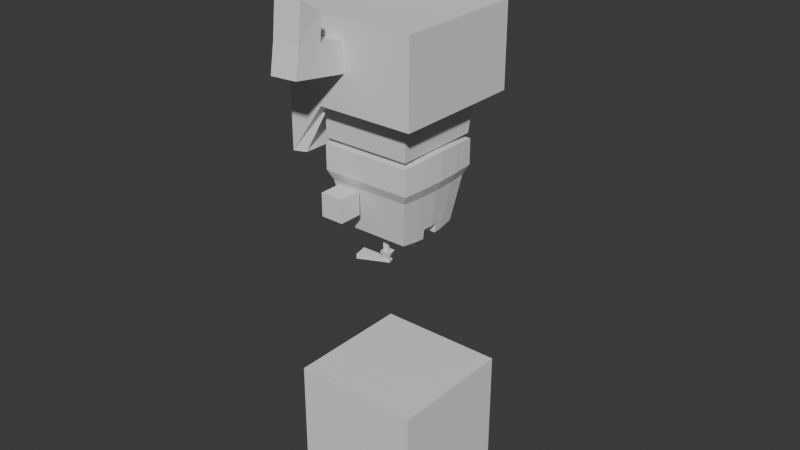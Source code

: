 # Source: SenorOscuro5.blend  (saved by Blender 4.0.36; exported with 4.5.12 LTS)
import bpy
from mathutils import Matrix  # noqa: F401  (used for matrix-valued properties, if any)

bpy.ops.wm.read_factory_settings(use_empty=True)
scene = bpy.context.scene
scene.name = 'Scene'

# ---- collections
col_collection = bpy.data.collections.new('Collection'); scene.collection.children.link(col_collection)

# ---- world
world_world = bpy.data.worlds.new('World'); scene.world = world_world
world_world.use_nodes = True; world_world.node_tree.nodes.clear()
_N = world_world.node_tree.nodes; _L = world_world.node_tree.links
n0 = _N.new('ShaderNodeOutputWorld'); n0.name = 'World Output'; n0.location = (300, 300)
n1 = _N.new('ShaderNodeBackground'); n1.name = 'Background'; n1.location = (10, 300)
n1.inputs[0].default_value = (0.05088, 0.05088, 0.05088, 1.0)
_L.new(n1.outputs[0], n0.inputs[0])
n0.is_active_output = True
world_world.color = (0.05088, 0.05088, 0.05088)
world_world.use_sun_shadow = False
world_world.sun_shadow_jitter_overblur = 0.0

# ---- meshes
me_cube_001 = bpy.data.meshes.new('Cube.001')
me_cube_001.from_pydata([(-1.0, -1.0, -1.0), (-1.0, -1.0, 1.0), (-1.0, 1.0, -1.0), (-1.0, 1.0, 1.0), (1.0, -1.0, -1.0), (1.0, -1.0, 1.0), (1.0, 1.0, -1.0), (1.0, 1.0, 1.0), (-0.347, 0.5065, 2.885), (-0.396, 0.2916, 2.885), (0.1128, 0.3354, 2.906), (0.09242, 0.2463, 2.906), (-0.347, 0.5065, 2.957), (-0.396, 0.2916, 2.957), (0.07457, 0.2713, 2.937), (0.08585, 0.3207, 2.937), (-0.01757, 0.2578, 2.902), (-0.2852, 0.2827, 2.89), (-0.1514, 0.2703, 2.896), (-0.2432, 0.4664, 2.89), (0.00864, 0.3727, 2.902), (-0.1173, 0.4196, 2.896), (-0.2852, 0.2827, 2.952), (0.01057, 0.278, 2.94), (-0.1514, 0.2703, 2.946), (0.02526, 0.3424, 2.94), (-0.2432, 0.4664, 2.952), (-0.1173, 0.4196, 2.946), (0.09242, 0.2463, 2.936), (0.1128, 0.3354, 2.936), (0.00864, 0.3727, 2.941), (-0.01757, 0.2578, 2.941), (0.102, 0.2442, 3.067), (0.1223, 0.3332, 3.067), (0.009376, 0.3736, 3.072), (-0.0173, 0.2567, 3.072), (0.1151, 0.2259, 3.066), (0.142, 0.344, 3.066), (-0.002787, 0.3958, 3.072), (-0.03789, 0.242, 3.072), (0.08093, 0.2722, 3.034), (0.09118, 0.3171, 3.034), (0.0265, 0.3403, 3.037), (0.01259, 0.2793, 3.037), (0.1007, 0.2445, 3.033), (0.121, 0.3335, 3.033), (0.008079, 0.3739, 3.038), (-0.0186, 0.257, 3.038), (0.09346, 0.2693, 3.36), (0.1037, 0.3142, 3.36), (0.03903, 0.3374, 3.363), (0.02513, 0.2765, 3.363), (0.06112, 0.274, 3.155), (0.07138, 0.319, 3.155), (0.006696, 0.3422, 3.158), (-0.007209, 0.2812, 3.158), (-0.347, -0.5065, 2.885), (-0.396, -0.2916, 2.885), (0.1128, -0.3354, 2.906), (0.09242, -0.2463, 2.906), (-0.347, -0.5065, 2.957), (-0.396, -0.2916, 2.957), (0.07457, -0.2713, 2.937), (0.08585, -0.3207, 2.937), (-0.01757, -0.2578, 2.902), (-0.2852, -0.2827, 2.89), (-0.1514, -0.2703, 2.896), (-0.2432, -0.4664, 2.89), (0.00864, -0.3727, 2.902), (-0.1173, -0.4196, 2.896), (-0.2852, -0.2827, 2.952), (0.01057, -0.278, 2.94), (-0.1514, -0.2703, 2.946), (0.02526, -0.3424, 2.94), (-0.2432, -0.4664, 2.952), (-0.1173, -0.4196, 2.946), (0.09242, -0.2463, 2.936), (0.1128, -0.3354, 2.936), (0.00864, -0.3727, 2.941), (-0.01757, -0.2578, 2.941), (0.102, -0.2442, 3.067), (0.1223, -0.3332, 3.067), (0.009376, -0.3736, 3.072), (-0.0173, -0.2567, 3.072), (0.1151, -0.2259, 3.066), (0.142, -0.344, 3.066), (-0.002787, -0.3958, 3.072), (-0.03789, -0.242, 3.072), (0.08093, -0.2722, 3.034), (0.09118, -0.3171, 3.034), (0.0265, -0.3403, 3.037), (0.01259, -0.2793, 3.037), (0.1007, -0.2445, 3.033), (0.121, -0.3335, 3.033), (0.008079, -0.3739, 3.038), (-0.0186, -0.257, 3.038), (0.09346, -0.2693, 3.36), (0.1037, -0.3142, 3.36), (0.03903, -0.3374, 3.363), (0.02513, -0.2765, 3.363), (0.06112, -0.274, 3.155), (0.07138, -0.319, 3.155), (0.006696, -0.3422, 3.158), (-0.007209, -0.2812, 3.158), (-0.4491, 0.7039, 3.728), (-0.4491, 0.7039, 4.08), (-0.4491, 1.057, 3.728), (-0.4491, 1.057, 4.08), (-0.09645, 0.7039, 3.728), (-0.09645, 0.7039, 4.08), (-0.09645, 1.057, 3.728), (-0.09645, 1.057, 4.08), (-0.09645, -1.057, 4.08), (-0.09645, -1.057, 3.728), (-0.09645, -0.7039, 4.08), (-0.09645, -0.7039, 3.728), (-0.4491, -1.057, 4.08), (-0.4491, -1.057, 3.728), (-0.4491, -0.7039, 4.08), (-0.4491, -0.7039, 3.728)], [], [(0, 1, 3, 2), (2, 3, 7, 6), (6, 7, 5, 4), (4, 5, 1, 0), (2, 6, 4, 0), (7, 3, 1, 5), (8, 19, 26, 12), (25, 15, 37, 38), (11, 16, 31, 28), (10, 11, 28, 29), (9, 8, 12, 13), (17, 19, 8, 9), (20, 10, 29, 30), (22, 13, 12, 26), (17, 9, 13, 22), (17, 22, 24, 18), (18, 24, 31, 16), (20, 30, 27, 21), (21, 27, 26, 19), (22, 26, 27, 24), (24, 27, 30, 31), (19, 17, 18, 21), (21, 18, 16, 20), (11, 10, 20, 16), (14, 15, 29, 28), (25, 23, 31, 30), (23, 14, 28, 31), (15, 25, 30, 29), (32, 35, 47, 44), (23, 25, 38, 39), (14, 23, 39, 36), (15, 14, 36, 37), (32, 33, 37, 36), (34, 35, 39, 38), (35, 32, 36, 39), (33, 34, 38, 37), (53, 52, 48, 49), (33, 32, 44, 45), (34, 33, 45, 46), (35, 34, 46, 47), (40, 41, 45, 44), (42, 43, 47, 46), (43, 40, 44, 47), (41, 42, 46, 45), (48, 51, 50, 49), (54, 53, 49, 50), (55, 54, 50, 51), (52, 55, 51, 48), (40, 43, 55, 52), (43, 42, 54, 55), (42, 41, 53, 54), (41, 40, 52, 53), (56, 60, 74, 67), (73, 86, 85, 63), (59, 76, 79, 64), (58, 77, 76, 59), (57, 61, 60, 56), (65, 57, 56, 67), (68, 78, 77, 58), (70, 74, 60, 61), (65, 70, 61, 57), (65, 66, 72, 70), (66, 64, 79, 72), (68, 69, 75, 78), (69, 67, 74, 75), (70, 72, 75, 74), (72, 79, 78, 75), (67, 69, 66, 65), (69, 68, 64, 66), (59, 64, 68, 58), (62, 76, 77, 63), (73, 78, 79, 71), (71, 79, 76, 62), (63, 77, 78, 73), (80, 92, 95, 83), (71, 87, 86, 73), (62, 84, 87, 71), (63, 85, 84, 62), (80, 84, 85, 81), (82, 86, 87, 83), (83, 87, 84, 80), (81, 85, 86, 82), (101, 97, 96, 100), (81, 93, 92, 80), (82, 94, 93, 81), (83, 95, 94, 82), (88, 92, 93, 89), (90, 94, 95, 91), (91, 95, 92, 88), (89, 93, 94, 90), (96, 97, 98, 99), (102, 98, 97, 101), (103, 99, 98, 102), (100, 96, 99, 103), (88, 100, 103, 91), (91, 103, 102, 90), (90, 102, 101, 89), (89, 101, 100, 88), (104, 105, 107, 106), (106, 107, 111, 110), (110, 111, 109, 108), (108, 109, 105, 104), (106, 110, 108, 104), (111, 107, 105, 109), (112, 114, 118, 116), (117, 119, 115, 113), (115, 119, 118, 114), (113, 115, 114, 112), (117, 113, 112, 116), (119, 117, 116, 118)])
_uv = me_cube_001.uv_layers.new(name='UVMap')
_uv.uv.foreach_set('vector', [0.375, 0.0, 0.625, 0.0, 0.625, 0.25, 0.375, 0.25, 0.375, 0.25, 0.625, 0.25, 0.625, 0.5, 0.375, 0.5, 0.375, 0.5, 0.625, 0.5, 0.625, 0.75, 0.375, 0.75, 0.375, 0.75, 0.625, 0.75, 0.625, 1.0, 0.375, 1.0, 0.125, 0.5, 0.375, 0.5, 0.375, 0.75, 0.125, 0.75, 0.625, 0.5, 0.875, 0.5, 0.875, 0.75, 0.625, 0.75, 0.875, 0.75, 0.8184, 0.7319, 0.8184, 0.7319, 0.875, 0.75, 0.6697, 0.6892, 0.6368, 0.6897, 0.6368, 0.6897, 0.6697, 0.6892, 0.625, 0.5, 0.6815, 0.5181, 0.6815, 0.5181, 0.625, 0.5, 0.625, 0.75, 0.625, 0.5, 0.625, 0.5, 0.625, 0.75, 0.875, 0.5, 0.875, 0.75, 0.875, 0.75, 0.875, 0.5, 0.8184, 0.5181, 0.8184, 0.7319, 0.875, 0.75, 0.875, 0.5, 0.6815, 0.7319, 0.625, 0.75, 0.625, 0.75, 0.6815, 0.7319, 0.8184, 0.5181, 0.875, 0.5, 0.875, 0.75, 0.8184, 0.7319, 0.8184, 0.5181, 0.875, 0.5, 0.875, 0.5, 0.8184, 0.5181, 0.8184, 0.5181, 0.8184, 0.5181, 0.75, 0.54, 0.75, 0.54, 0.75, 0.54, 0.75, 0.54, 0.6815, 0.5181, 0.6815, 0.5181, 0.6815, 0.7319, 0.6815, 0.7319, 0.75, 0.71, 0.75, 0.71, 0.75, 0.71, 0.75, 0.71, 0.8184, 0.7319, 0.8184, 0.7319, 0.8184, 0.5181, 0.8184, 0.7319, 0.75, 0.71, 0.75, 0.54, 0.75, 0.54, 0.75, 0.71, 0.6815, 0.7319, 0.6815, 0.5181, 0.8184, 0.7319, 0.8184, 0.5181, 0.75, 0.54, 0.75, 0.71, 0.75, 0.71, 0.75, 0.54, 0.6815, 0.5181, 0.6815, 0.7319, 0.625, 0.5, 0.625, 0.75, 0.6815, 0.7319, 0.6815, 0.5181, 0.6368, 0.5603, 0.6368, 0.6897, 0.625, 0.75, 0.625, 0.5, 0.6697, 0.6892, 0.6697, 0.5608, 0.6815, 0.5181, 0.6815, 0.7319, 0.6697, 0.5608, 0.6368, 0.5603, 0.625, 0.5, 0.6815, 0.5181, 0.6368, 0.6897, 0.6697, 0.6892, 0.6815, 0.7319, 0.625, 0.75, 0.6404, 0.5773, 0.666, 0.5752, 0.666, 0.5752, 0.6404, 0.5773, 0.6697, 0.5608, 0.6697, 0.6892, 0.6697, 0.6892, 0.6697, 0.5608, 0.6368, 0.5603, 0.6697, 0.5608, 0.6697, 0.5608, 0.6368, 0.5603, 0.6368, 0.6897, 0.6368, 0.5603, 0.6368, 0.5603, 0.6368, 0.6897, 0.6404, 0.5773, 0.6404, 0.6727, 0.6368, 0.6897, 0.6368, 0.5603, 0.666, 0.6748, 0.666, 0.5752, 0.6697, 0.5608, 0.6697, 0.6892, 0.666, 0.5752, 0.6404, 0.5773, 0.6368, 0.5603, 0.6697, 0.5608, 0.6404, 0.6727, 0.666, 0.6748, 0.6697, 0.6892, 0.6368, 0.6897, 0.6459, 0.6481, 0.6459, 0.6019, 0.6459, 0.6019, 0.6459, 0.6481, 0.6404, 0.6727, 0.6404, 0.5773, 0.6404, 0.5773, 0.6404, 0.6727, 0.666, 0.6748, 0.6404, 0.6727, 0.6404, 0.6727, 0.666, 0.6748, 0.666, 0.5752, 0.666, 0.6748, 0.666, 0.6748, 0.666, 0.5752, 0.6459, 0.6019, 0.6459, 0.6481, 0.6404, 0.6727, 0.6404, 0.5773, 0.6606, 0.6519, 0.6606, 0.5981, 0.666, 0.5752, 0.666, 0.6748, 0.6606, 0.5981, 0.6459, 0.6019, 0.6404, 0.5773, 0.666, 0.5752, 0.6459, 0.6481, 0.6606, 0.6519, 0.666, 0.6748, 0.6404, 0.6727, 0.6459, 0.6019, 0.6606, 0.5981, 0.6606, 0.6519, 0.6459, 0.6481, 0.6606, 0.6519, 0.6459, 0.6481, 0.6459, 0.6481, 0.6606, 0.6519, 0.6606, 0.5981, 0.6606, 0.6519, 0.6606, 0.6519, 0.6606, 0.5981, 0.6459, 0.6019, 0.6606, 0.5981, 0.6606, 0.5981, 0.6459, 0.6019, 0.6459, 0.6019, 0.6606, 0.5981, 0.6606, 0.5981, 0.6459, 0.6019, 0.6606, 0.5981, 0.6606, 0.6519, 0.6606, 0.6519, 0.6606, 0.5981, 0.6606, 0.6519, 0.6459, 0.6481, 0.6459, 0.6481, 0.6606, 0.6519, 0.6459, 0.6481, 0.6459, 0.6019, 0.6459, 0.6019, 0.6459, 0.6481, 0.875, 0.75, 0.875, 0.75, 0.8184, 0.7319, 0.8184, 0.7319, 0.6697, 0.6892, 0.6697, 0.6892, 0.6368, 0.6897, 0.6368, 0.6897, 0.625, 0.5, 0.625, 0.5, 0.6815, 0.5181, 0.6815, 0.5181, 0.625, 0.75, 0.625, 0.75, 0.625, 0.5, 0.625, 0.5, 0.875, 0.5, 0.875, 0.5, 0.875, 0.75, 0.875, 0.75, 0.8184, 0.5181, 0.875, 0.5, 0.875, 0.75, 0.8184, 0.7319, 0.6815, 0.7319, 0.6815, 0.7319, 0.625, 0.75, 0.625, 0.75, 0.8184, 0.5181, 0.8184, 0.7319, 0.875, 0.75, 0.875, 0.5, 0.8184, 0.5181, 0.8184, 0.5181, 0.875, 0.5, 0.875, 0.5, 0.8184, 0.5181, 0.75, 0.54, 0.75, 0.54, 0.8184, 0.5181, 0.75, 0.54, 0.6815, 0.5181, 0.6815, 0.5181, 0.75, 0.54, 0.6815, 0.7319, 0.75, 0.71, 0.75, 0.71, 0.6815, 0.7319, 0.75, 0.71, 0.8184, 0.7319, 0.8184, 0.7319, 0.75, 0.71, 0.8184, 0.5181, 0.75, 0.54, 0.75, 0.71, 0.8184, 0.7319, 0.75, 0.54, 0.6815, 0.5181, 0.6815, 0.7319, 0.75, 0.71, 0.8184, 0.7319, 0.75, 0.71, 0.75, 0.54, 0.8184, 0.5181, 0.75, 0.71, 0.6815, 0.7319, 0.6815, 0.5181, 0.75, 0.54, 0.625, 0.5, 0.6815, 0.5181, 0.6815, 0.7319, 0.625, 0.75, 0.6368, 0.5603, 0.625, 0.5, 0.625, 0.75, 0.6368, 0.6897, 0.6697, 0.6892, 0.6815, 0.7319, 0.6815, 0.5181, 0.6697, 0.5608, 0.6697, 0.5608, 0.6815, 0.5181, 0.625, 0.5, 0.6368, 0.5603, 0.6368, 0.6897, 0.625, 0.75, 0.6815, 0.7319, 0.6697, 0.6892, 0.6404, 0.5773, 0.6404, 0.5773, 0.666, 0.5752, 0.666, 0.5752, 0.6697, 0.5608, 0.6697, 0.5608, 0.6697, 0.6892, 0.6697, 0.6892, 0.6368, 0.5603, 0.6368, 0.5603, 0.6697, 0.5608, 0.6697, 0.5608, 0.6368, 0.6897, 0.6368, 0.6897, 0.6368, 0.5603, 0.6368, 0.5603, 0.6404, 0.5773, 0.6368, 0.5603, 0.6368, 0.6897, 0.6404, 0.6727, 0.666, 0.6748, 0.6697, 0.6892, 0.6697, 0.5608, 0.666, 0.5752, 0.666, 0.5752, 0.6697, 0.5608, 0.6368, 0.5603, 0.6404, 0.5773, 0.6404, 0.6727, 0.6368, 0.6897, 0.6697, 0.6892, 0.666, 0.6748, 0.6459, 0.6481, 0.6459, 0.6481, 0.6459, 0.6019, 0.6459, 0.6019, 0.6404, 0.6727, 0.6404, 0.6727, 0.6404, 0.5773, 0.6404, 0.5773, 0.666, 0.6748, 0.666, 0.6748, 0.6404, 0.6727, 0.6404, 0.6727, 0.666, 0.5752, 0.666, 0.5752, 0.666, 0.6748, 0.666, 0.6748, 0.6459, 0.6019, 0.6404, 0.5773, 0.6404, 0.6727, 0.6459, 0.6481, 0.6606, 0.6519, 0.666, 0.6748, 0.666, 0.5752, 0.6606, 0.5981, 0.6606, 0.5981, 0.666, 0.5752, 0.6404, 0.5773, 0.6459, 0.6019, 0.6459, 0.6481, 0.6404, 0.6727, 0.666, 0.6748, 0.6606, 0.6519, 0.6459, 0.6019, 0.6459, 0.6481, 0.6606, 0.6519, 0.6606, 0.5981, 0.6606, 0.6519, 0.6606, 0.6519, 0.6459, 0.6481, 0.6459, 0.6481, 0.6606, 0.5981, 0.6606, 0.5981, 0.6606, 0.6519, 0.6606, 0.6519, 0.6459, 0.6019, 0.6459, 0.6019, 0.6606, 0.5981, 0.6606, 0.5981, 0.6459, 0.6019, 0.6459, 0.6019, 0.6606, 0.5981, 0.6606, 0.5981, 0.6606, 0.5981, 0.6606, 0.5981, 0.6606, 0.6519, 0.6606, 0.6519, 0.6606, 0.6519, 0.6606, 0.6519, 0.6459, 0.6481, 0.6459, 0.6481, 0.6459, 0.6481, 0.6459, 0.6481, 0.6459, 0.6019, 0.6459, 0.6019, 0.375, 0.0, 0.625, 0.0, 0.625, 0.25, 0.375, 0.25, 0.375, 0.25, 0.625, 0.25, 0.625, 0.5, 0.375, 0.5, 0.375, 0.5, 0.625, 0.5, 0.625, 0.75, 0.375, 0.75, 0.375, 0.75, 0.625, 0.75, 0.625, 1.0, 0.375, 1.0, 0.125, 0.5, 0.375, 0.5, 0.375, 0.75, 0.125, 0.75, 0.625, 0.5, 0.875, 0.5, 0.875, 0.75, 0.625, 0.75, 0.625, 0.5, 0.625, 0.75, 0.875, 0.75, 0.875, 0.5, 0.125, 0.5, 0.125, 0.75, 0.375, 0.75, 0.375, 0.5, 0.375, 0.75, 0.375, 1.0, 0.625, 1.0, 0.625, 0.75, 0.375, 0.5, 0.375, 0.75, 0.625, 0.75, 0.625, 0.5, 0.375, 0.25, 0.375, 0.5, 0.625, 0.5, 0.625, 0.25, 0.375, 0.0, 0.375, 0.25, 0.625, 0.25, 0.625, 0.0])
me_cube_001.update()
me_cube_005 = bpy.data.meshes.new('Cube.005')
me_cube_005.from_pydata([(-1.0, -1.0, 0.06401), (-1.0, -1.0, 2.064), (-1.0, 1.0, 0.06401), (-1.0, 1.0, 2.064), (1.0, -1.0, 2.064), (1.0, 1.0, 2.064), (-1.0, -1.0, 1.064), (-1.0, 1.0, 1.064), (1.0, 1.0, 1.064), (1.0, -1.0, 1.064), (1.0, 0.6922, 1.064), (-1.0, 0.6922, 2.064), (1.0, 0.6922, 2.064), (-1.0, 0.6091, 1.064), (-1.0, 0.3843, 0.06401), (-1.0, 0.3843, 2.064), (-1.0, -0.3843, 2.064), (-1.0, 0.0, 2.064), (1.0, -0.3843, 2.064), (1.0, 0.3843, 2.064), (1.0, 0.0, 2.064), (1.0, 0.3843, 1.064), (1.0, -0.3843, 1.064), (1.0, 0.0, 1.064), (-1.007, 0.003464, 0.9494), (-1.0, -1.0, 1.688), (-1.0, 0.6922, 1.688), (-1.0, 1.0, 1.688), (1.0, 1.0, 1.688), (1.0, -1.0, 1.688), (1.0, 0.6922, 1.688), (1.0, -0.3843, 1.688), (1.0, 0.0, 1.688), (1.0, 0.3843, 1.688), (-1.0, 0.3843, 1.688), (-1.0, 0.0, 1.688), (-1.002, -0.3651, 1.683), (1.0, 1.0, 0.8266), (1.0, 0.6922, 0.8266), (1.0, -1.0, 0.8266), (-1.0, 0.5233, 0.564), (1.0, -0.3843, 0.8266), (1.0, 0.0, 0.8266), (1.0, 0.3843, 0.8266), (-1.0, -0.3843, 0.06401), (-1.0, -0.6089, 1.064), (-1.0, -0.6772, 2.064), (1.0, -0.6772, 2.064), (1.0, -0.6772, 1.064), (-1.0, -0.6772, 1.688), (1.0, -0.6772, 1.688), (-1.0, -0.5063, 0.564), (1.0, -0.6772, 0.8266), (-0.4651, 1.0, 2.064), (-0.4651, -1.0, 2.064), (-0.4651, -1.0, 1.064), (-0.4651, 1.0, 1.064), (-0.4651, 0.6922, 2.064), (-0.4651, -0.3843, 2.064), (-0.4651, 0.0, 2.064), (-0.4651, 0.3843, 2.064), (-0.4651, -1.0, 1.688), (-0.4651, 1.0, 1.688), (-0.4651, 1.0, 0.8266), (-0.4651, -1.0, 0.8266), (-0.4651, -0.6772, 2.064), (-1.0, 0.6575, 1.376), (-1.0, 1.0, 1.376), (1.0, 1.0, 1.376), (1.0, -1.0, 1.376), (-1.0, -1.0, 1.376), (1.0, 0.6922, 1.376), (1.0, -0.3843, 1.376), (-1.0, 0.3843, 1.376), (1.0, 0.0, 1.376), (1.0, 0.3843, 1.376), (-1.0, 0.0, 1.376), (-1.002, -0.3651, 1.371), (1.0, -0.6772, 1.376), (-1.0, -0.6487, 1.376), (-0.4651, 1.0, 1.376), (-0.4651, -1.0, 1.376), (0.8674, 0.6922, 1.931), (0.8125, 0.6922, 1.688), (-0.8674, -0.8674, 1.688), (-0.8917, -0.8917, 1.956), (-0.8674, 0.6922, 1.931), (-0.8125, 0.6922, 1.688), (-0.4651, 0.8674, 1.931), (0.8917, 0.8917, 1.956), (-0.8125, 0.6575, 1.376), (-0.8125, 0.6091, 1.064), (-0.4651, -0.8674, 1.931), (-0.8674, 0.8674, 1.376), (-0.8674, 0.8674, 1.064), (0.8674, 0.8674, 1.376), (0.8674, 0.8674, 1.064), (0.8674, -0.8674, 1.376), (0.8674, -0.8674, 1.064), (-0.4651, -0.8125, 1.064), (-0.8674, -0.8674, 1.064), (0.8674, 0.3843, 1.931), (-0.4651, 0.8125, 1.064), (0.8917, -0.8917, 1.956), (0.8674, -0.8674, 1.688), (-0.8674, -0.8674, 1.376), (0.8125, 0.6922, 1.064), (0.8674, 0.8674, 1.688), (-0.8125, 0.5233, 0.564), (-0.8125, 0.3843, 0.06401), (0.8125, 0.6922, 1.376), (-0.8917, 0.8917, 1.956), (-0.8674, 0.8674, 1.688), (-0.4651, 0.6922, 1.876), (0.8125, 0.0, 1.064), (0.8125, -0.3843, 1.064), (0.8125, 0.0, 0.8266), (0.8125, 0.3843, 1.064), (0.8125, 0.3843, 0.8266), (-0.8674, 0.0, 1.931), (-0.8674, -0.3843, 1.931), (-0.4651, -0.3843, 1.876), (0.8674, -0.3843, 1.931), (0.8674, 0.0, 1.931), (-0.4651, 0.0, 1.876), (-0.8674, 0.3843, 1.931), (-0.4651, 0.3843, 1.876), (0.8125, -0.3843, 1.376), (0.8125, 0.0, 1.688), (0.8125, 0.3843, 1.688), (-0.8125, 0.0, 1.688), (-0.8125, -0.3843, 1.688), (-0.8125, -0.3843, 0.06401), (-0.8253, -0.932, 0.06401), (-0.8253, 0.932, 0.06401), (-0.8674, -0.6772, 1.931), (0.8674, -0.6772, 1.931), (0.8125, -0.6772, 1.064), (0.8125, -0.3843, 1.688), (0.8125, 0.0, 1.376), (0.8125, 0.3843, 1.376), (-0.8125, 0.3843, 1.688), (-0.8125, 0.0, 1.374), (-0.8125, -0.3843, 1.375), (-0.8125, -0.6772, 1.688), (0.8125, -0.6772, 1.688), (-0.4651, -0.8125, 1.688), (-0.4651, 0.8125, 1.688), (0.8674, 0.8674, 0.8266), (0.8125, 0.6922, 0.8266), (0.8674, -0.8674, 0.8266), (0.8125, -0.3843, 0.8266), (0.8125, -0.6772, 0.8266), (-0.4651, 0.8125, 0.8266), (-0.4651, -0.8125, 0.8266), (-0.8125, -0.6089, 1.064), (-0.8125, -0.5063, 0.564), (0.8125, -0.6772, 1.376), (-0.8125, -0.6487, 1.376), (-0.4651, -0.6772, 1.876), (-0.4651, 0.8125, 1.376), (-0.4651, -0.8125, 1.376), (-0.8125, 0.3843, 1.375), (-0.8192, 0.003464, 0.9465)], [], [(65, 54, 1, 46), (62, 28, 5, 53), (30, 33, 19, 12), (61, 25, 1, 54), (57, 60, 15, 11), (38, 43, 21, 10), (50, 29, 4, 47), (63, 37, 8, 56), (52, 39, 9, 48), (49, 36, 16, 46), (34, 26, 11, 15), (26, 27, 3, 11), (58, 59, 20, 18), (59, 60, 19, 20), (72, 74, 23, 22), (74, 75, 21, 23), (76, 35, 36, 77), (34, 35, 76, 73), (37, 38, 10, 8), (53, 57, 11, 3), (28, 30, 12, 5), (68, 71, 30, 28), (17, 16, 36, 35), (15, 17, 35, 34), (20, 19, 33, 32), (18, 20, 32, 31), (66, 67, 27, 26), (78, 69, 29, 50), (81, 70, 25, 61), (71, 75, 33, 30), (80, 68, 28, 62), (23, 21, 43, 42), (22, 23, 42, 41), (7, 2, 63, 56), (7, 56, 80, 67), (9, 55, 81, 69), (0, 51, 45, 6), (72, 78, 50, 31), (70, 79, 49, 25), (0, 44, 51), (25, 49, 46, 1), (41, 52, 48, 22), (31, 50, 47, 18), (58, 65, 46, 16), (18, 47, 65, 58), (64, 0, 6, 55), (67, 80, 62, 27), (69, 81, 61, 29), (5, 12, 57, 53), (17, 15, 60, 59), (16, 17, 59, 58), (13, 40, 2, 7), (39, 64, 55, 9), (12, 19, 60, 57), (29, 61, 54, 4), (27, 62, 53, 3), (47, 4, 54, 65), (40, 14, 2), (6, 45, 79, 70), (22, 48, 78, 72), (56, 8, 68, 80), (10, 21, 75, 71), (55, 6, 70, 81), (48, 9, 69, 78), (13, 7, 67, 66), (8, 10, 71, 68), (32, 33, 75, 74), (31, 32, 74, 72), (76, 24, 73), (76, 77, 24), (159, 135, 85, 92), (147, 88, 89, 107), (83, 82, 101, 129), (146, 92, 85, 84), (113, 86, 125, 126), (149, 106, 117, 118), (145, 136, 103, 104), (153, 102, 96, 148), (152, 137, 98, 150), (144, 135, 120, 131), (141, 125, 86, 87), (87, 86, 111, 112), (121, 122, 123, 124), (124, 123, 101, 126), (127, 115, 114, 139), (139, 114, 117, 140), (142, 143, 131, 130), (141, 162, 142, 130), (148, 96, 106, 149), (88, 111, 86, 113), (107, 89, 82, 83), (95, 107, 83, 110), (119, 130, 131, 120), (125, 141, 130, 119), (123, 128, 129, 101), (122, 138, 128, 123), (90, 87, 112, 93), (157, 145, 104, 97), (161, 146, 84, 105), (110, 83, 129, 140), (160, 147, 107, 95), (114, 116, 118, 117), (115, 151, 116, 114), (94, 102, 153, 134), (94, 93, 160, 102), (98, 97, 161, 99), (133, 100, 155, 156), (127, 138, 145, 157), (105, 84, 144, 158), (133, 156, 132), (84, 85, 135, 144), (151, 115, 137, 152), (138, 122, 136, 145), (121, 120, 135, 159), (122, 121, 159, 136), (154, 99, 100, 133), (93, 112, 147, 160), (97, 104, 146, 161), (89, 88, 113, 82), (119, 124, 126, 125), (120, 121, 124, 119), (91, 94, 134, 108), (150, 98, 99, 154), (82, 113, 126, 101), (104, 103, 92, 146), (112, 111, 88, 147), (136, 159, 92, 103), (108, 134, 109), (100, 105, 158, 155), (115, 127, 157, 137), (102, 160, 95, 96), (106, 110, 140, 117), (99, 161, 105, 100), (137, 157, 97, 98), (91, 90, 93, 94), (96, 95, 110, 106), (128, 139, 140, 129), (138, 127, 139, 128), (142, 162, 163), (142, 163, 143), (66, 26, 87, 90), (49, 79, 158, 144), (26, 34, 141, 87), (41, 42, 116, 151), (52, 41, 151, 152), (77, 36, 131, 143), (36, 49, 144, 131), (44, 0, 133, 132), (51, 44, 132, 156), (73, 24, 163, 162), (2, 14, 109, 134), (39, 52, 152, 150), (34, 73, 162, 141), (14, 40, 108, 109), (24, 77, 143, 163), (37, 63, 153, 148), (79, 45, 155, 158), (40, 13, 91, 108), (0, 64, 154, 133), (45, 51, 156, 155), (63, 2, 134, 153), (43, 38, 149, 118), (13, 66, 90, 91), (64, 39, 150, 154), (38, 37, 148, 149), (42, 43, 118, 116)])
_uv = me_cube_005.uv_layers.new(name='UVMap')
_uv.uv.foreach_set('vector', [0.8081, 0.7096, 0.8081, 0.75, 0.875, 0.75, 0.875, 0.7096, 0.578, 0.3169, 0.578, 0.5, 0.625, 0.5, 0.625, 0.3169, 0.578, 0.5385, 0.578, 0.577, 0.625, 0.577, 0.625, 0.5385, 0.578, 0.9331, 0.578, 1.0, 0.625, 1.0, 0.625, 0.9331, 0.8081, 0.5385, 0.8081, 0.577, 0.875, 0.577, 0.875, 0.5385, 0.4703, 0.5385, 0.4703, 0.577, 0.5, 0.577, 0.5, 0.5385, 0.578, 0.7096, 0.578, 0.75, 0.625, 0.75, 0.625, 0.7096, 0.4703, 0.3169, 0.4703, 0.5, 0.5, 0.5, 0.5, 0.3169, 0.4703, 0.7096, 0.4703, 0.75, 0.5, 0.75, 0.5, 0.7096, 0.578, 0.04035, 0.578, 0.07696, 0.625, 0.07696, 0.625, 0.04035, 0.578, 0.173, 0.578, 0.2115, 0.625, 0.2115, 0.625, 0.173, 0.578, 0.2115, 0.578, 0.25, 0.625, 0.25, 0.625, 0.2115, 0.8081, 0.673, 0.8081, 0.625, 0.625, 0.625, 0.625, 0.673, 0.8081, 0.625, 0.8081, 0.577, 0.625, 0.577, 0.625, 0.625, 0.5389, 0.673, 0.5389, 0.625, 0.5, 0.625, 0.5, 0.673, 0.5389, 0.625, 0.5389, 0.577, 0.5, 0.577, 0.5, 0.625, 0.5389, 0.125, 0.578, 0.125, 0.578, 0.07696, 0.5389, 0.07696, 0.578, 0.173, 0.578, 0.125, 0.5389, 0.125, 0.5389, 0.173, 0.4703, 0.5, 0.4703, 0.5385, 0.5, 0.5385, 0.5, 0.5, 0.8081, 0.5, 0.8081, 0.5385, 0.875, 0.5385, 0.875, 0.5, 0.578, 0.5, 0.578, 0.5385, 0.625, 0.5385, 0.625, 0.5, 0.5389, 0.5, 0.5389, 0.5385, 0.578, 0.5385, 0.578, 0.5, 0.625, 0.125, 0.625, 0.07696, 0.578, 0.07696, 0.578, 0.125, 0.625, 0.173, 0.625, 0.125, 0.578, 0.125, 0.578, 0.173, 0.625, 0.625, 0.625, 0.577, 0.578, 0.577, 0.578, 0.625, 0.625, 0.673, 0.625, 0.625, 0.578, 0.625, 0.578, 0.673, 0.5389, 0.2072, 0.5389, 0.25, 0.578, 0.25, 0.578, 0.2115, 0.5389, 0.7096, 0.5389, 0.75, 0.578, 0.75, 0.578, 0.7096, 0.5389, 0.9331, 0.5389, 1.0, 0.578, 1.0, 0.578, 0.9331, 0.5389, 0.5385, 0.5389, 0.577, 0.578, 0.577, 0.578, 0.5385, 0.5389, 0.3169, 0.5389, 0.5, 0.578, 0.5, 0.578, 0.3169, 0.5, 0.625, 0.5, 0.577, 0.4703, 0.577, 0.4703, 0.625, 0.5, 0.673, 0.5, 0.625, 0.4703, 0.625, 0.4703, 0.673, 0.5, 0.25, 0.375, 0.25, 0.4703, 0.3169, 0.5, 0.3169, 0.5, 0.25, 0.5, 0.3169, 0.5389, 0.3169, 0.5389, 0.25, 0.5, 0.75, 0.5, 0.9331, 0.5389, 0.9331, 0.5389, 0.75, 0.375, 1.0, 0.4375, 0.06171, 0.5, 0.04888, 0.5, 0.0, 0.5389, 0.673, 0.5389, 0.7096, 0.578, 0.7096, 0.578, 0.673, 0.5389, 0.0, 0.5389, 0.04392, 0.578, 0.04035, 0.578, 0.0, 0.375, 1.0, 0.375, 0.07696, 0.4375, 0.06171, 0.578, 0.0, 0.578, 0.04035, 0.625, 0.04035, 0.625, 0.0, 0.4703, 0.673, 0.4703, 0.7096, 0.5, 0.7096, 0.5, 0.673, 0.578, 0.673, 0.578, 0.7096, 0.625, 0.7096, 0.625, 0.673, 0.8081, 0.673, 0.8081, 0.7096, 0.875, 0.7096, 0.875, 0.673, 0.625, 0.673, 0.625, 0.7096, 0.8081, 0.7096, 0.8081, 0.673, 0.4703, 0.9331, 0.375, 1.0, 0.5, 0.0, 0.5, 0.9331, 0.5389, 0.25, 0.5389, 0.3169, 0.578, 0.3169, 0.578, 0.25, 0.5389, 0.75, 0.5389, 0.9331, 0.578, 0.9331, 0.578, 0.75, 0.625, 0.5, 0.625, 0.5385, 0.8081, 0.5385, 0.8081, 0.5, 0.875, 0.625, 0.875, 0.577, 0.8081, 0.577, 0.8081, 0.625, 0.875, 0.673, 0.875, 0.625, 0.8081, 0.625, 0.8081, 0.673, 0.5, 0.2011, 0.4375, 0.1904, 0.375, 0.25, 0.5, 0.25, 0.4703, 0.75, 0.4703, 0.9331, 0.5, 0.9331, 0.5, 0.75, 0.625, 0.5385, 0.625, 0.577, 0.8081, 0.577, 0.8081, 0.5385, 0.578, 0.75, 0.578, 0.9331, 0.625, 0.9331, 0.625, 0.75, 0.578, 0.25, 0.578, 0.3169, 0.625, 0.3169, 0.625, 0.25, 0.625, 0.7096, 0.625, 0.75, 0.8081, 0.75, 0.8081, 0.7096, 0.4375, 0.1904, 0.375, 0.173, 0.375, 0.25, 0.5, 0.0, 0.5, 0.04888, 0.5389, 0.04392, 0.5389, 0.0, 0.5, 0.673, 0.5, 0.7096, 0.5389, 0.7096, 0.5389, 0.673, 0.5, 0.3169, 0.5, 0.5, 0.5389, 0.5, 0.5389, 0.3169, 0.5, 0.5385, 0.5, 0.577, 0.5389, 0.577, 0.5389, 0.5385, 0.5, 0.9331, 0.5, 1.0, 0.5389, 1.0, 0.5389, 0.9331, 0.5, 0.7096, 0.5, 0.75, 0.5389, 0.75, 0.5389, 0.7096, 0.5, 0.2011, 0.5, 0.25, 0.5389, 0.25, 0.5389, 0.2072, 0.5, 0.5, 0.5, 0.5385, 0.5389, 0.5385, 0.5389, 0.5, 0.578, 0.625, 0.578, 0.577, 0.5389, 0.577, 0.5389, 0.625, 0.578, 0.673, 0.578, 0.625, 0.5389, 0.625, 0.5389, 0.673, 0.5389, 0.125, 0.5, 0.125, 0.5389, 0.173, 0.5389, 0.125, 0.5389, 0.07696, 0.5, 0.125, 0.8081, 0.7096, 0.875, 0.7096, 0.875, 0.75, 0.8081, 0.75, 0.578, 0.3169, 0.625, 0.3169, 0.625, 0.5, 0.578, 0.5, 0.578, 0.5385, 0.625, 0.5385, 0.625, 0.577, 0.578, 0.577, 0.578, 0.9331, 0.625, 0.9331, 0.625, 1.0, 0.578, 1.0, 0.8081, 0.5385, 0.875, 0.5385, 0.875, 0.577, 0.8081, 0.577, 0.4703, 0.5385, 0.5, 0.5385, 0.5, 0.577, 0.4703, 0.577, 0.578, 0.7096, 0.625, 0.7096, 0.625, 0.75, 0.578, 0.75, 0.4703, 0.3169, 0.5, 0.3169, 0.5, 0.5, 0.4703, 0.5, 0.4703, 0.7096, 0.5, 0.7096, 0.5, 0.75, 0.4703, 0.75, 0.578, 0.04035, 0.625, 0.04035, 0.625, 0.07696, 0.578, 0.07696, 0.578, 0.173, 0.625, 0.173, 0.625, 0.2115, 0.578, 0.2115, 0.578, 0.2115, 0.625, 0.2115, 0.625, 0.25, 0.578, 0.25, 0.8081, 0.673, 0.625, 0.673, 0.625, 0.625, 0.8081, 0.625, 0.8081, 0.625, 0.625, 0.625, 0.625, 0.577, 0.8081, 0.577, 0.5389, 0.673, 0.5, 0.673, 0.5, 0.625, 0.5389, 0.625, 0.5389, 0.625, 0.5, 0.625, 0.5, 0.577, 0.5389, 0.577, 0.5389, 0.125, 0.5389, 0.07696, 0.578, 0.07696, 0.578, 0.125, 0.578, 0.173, 0.5389, 0.173, 0.5389, 0.125, 0.578, 0.125, 0.4703, 0.5, 0.5, 0.5, 0.5, 0.5385, 0.4703, 0.5385, 0.8081, 0.5, 0.875, 0.5, 0.875, 0.5385, 0.8081, 0.5385, 0.578, 0.5, 0.625, 0.5, 0.625, 0.5385, 0.578, 0.5385, 0.5389, 0.5, 0.578, 0.5, 0.578, 0.5385, 0.5389, 0.5385, 0.625, 0.125, 0.578, 0.125, 0.578, 0.07696, 0.625, 0.07696, 0.625, 0.173, 0.578, 0.173, 0.578, 0.125, 0.625, 0.125, 0.625, 0.625, 0.578, 0.625, 0.578, 0.577, 0.625, 0.577, 0.625, 0.673, 0.578, 0.673, 0.578, 0.625, 0.625, 0.625, 0.5389, 0.2072, 0.578, 0.2115, 0.578, 0.25, 0.5389, 0.25, 0.5389, 0.7096, 0.578, 0.7096, 0.578, 0.75, 0.5389, 0.75, 0.5389, 0.9331, 0.578, 0.9331, 0.578, 1.0, 0.5389, 1.0, 0.5389, 0.5385, 0.578, 0.5385, 0.578, 0.577, 0.5389, 0.577, 0.5389, 0.3169, 0.578, 0.3169, 0.578, 0.5, 0.5389, 0.5, 0.5, 0.625, 0.4703, 0.625, 0.4703, 0.577, 0.5, 0.577, 0.5, 0.673, 0.4703, 0.673, 0.4703, 0.625, 0.5, 0.625, 0.5, 0.25, 0.5, 0.3169, 0.4703, 0.3169, 0.375, 0.25, 0.5, 0.25, 0.5389, 0.25, 0.5389, 0.3169, 0.5, 0.3169, 0.5, 0.75, 0.5389, 0.75, 0.5389, 0.9331, 0.5, 0.9331, 0.375, 1.0, 0.5, 0.0, 0.5, 0.04888, 0.4375, 0.06171, 0.5389, 0.673, 0.578, 0.673, 0.578, 0.7096, 0.5389, 0.7096, 0.5389, 0.0, 0.578, 0.0, 0.578, 0.04035, 0.5389, 0.04392, 0.375, 1.0, 0.4375, 0.06171, 0.375, 0.07696, 0.578, 0.0, 0.625, 0.0, 0.625, 0.04035, 0.578, 0.04035, 0.4703, 0.673, 0.5, 0.673, 0.5, 0.7096, 0.4703, 0.7096, 0.578, 0.673, 0.625, 0.673, 0.625, 0.7096, 0.578, 0.7096, 0.8081, 0.673, 0.875, 0.673, 0.875, 0.7096, 0.8081, 0.7096, 0.625, 0.673, 0.8081, 0.673, 0.8081, 0.7096, 0.625, 0.7096, 0.4703, 0.9331, 0.5, 0.9331, 0.5, 0.0, 0.375, 1.0, 0.5389, 0.25, 0.578, 0.25, 0.578, 0.3169, 0.5389, 0.3169, 0.5389, 0.75, 0.578, 0.75, 0.578, 0.9331, 0.5389, 0.9331, 0.625, 0.5, 0.8081, 0.5, 0.8081, 0.5385, 0.625, 0.5385, 0.875, 0.625, 0.8081, 0.625, 0.8081, 0.577, 0.875, 0.577, 0.875, 0.673, 0.8081, 0.673, 0.8081, 0.625, 0.875, 0.625, 0.5, 0.2011, 0.5, 0.25, 0.375, 0.25, 0.4375, 0.1904, 0.4703, 0.75, 0.5, 0.75, 0.5, 0.9331, 0.4703, 0.9331, 0.625, 0.5385, 0.8081, 0.5385, 0.8081, 0.577, 0.625, 0.577, 0.578, 0.75, 0.625, 0.75, 0.625, 0.9331, 0.578, 0.9331, 0.578, 0.25, 0.625, 0.25, 0.625, 0.3169, 0.578, 0.3169, 0.625, 0.7096, 0.8081, 0.7096, 0.8081, 0.75, 0.625, 0.75, 0.4375, 0.1904, 0.375, 0.25, 0.375, 0.173, 0.5, 0.0, 0.5389, 0.0, 0.5389, 0.04392, 0.5, 0.04888, 0.5, 0.673, 0.5389, 0.673, 0.5389, 0.7096, 0.5, 0.7096, 0.5, 0.3169, 0.5389, 0.3169, 0.5389, 0.5, 0.5, 0.5, 0.5, 0.5385, 0.5389, 0.5385, 0.5389, 0.577, 0.5, 0.577, 0.5, 0.9331, 0.5389, 0.9331, 0.5389, 1.0, 0.5, 1.0, 0.5, 0.7096, 0.5389, 0.7096, 0.5389, 0.75, 0.5, 0.75, 0.5, 0.2011, 0.5389, 0.2072, 0.5389, 0.25, 0.5, 0.25, 0.5, 0.5, 0.5389, 0.5, 0.5389, 0.5385, 0.5, 0.5385, 0.578, 0.625, 0.5389, 0.625, 0.5389, 0.577, 0.578, 0.577, 0.578, 0.673, 0.5389, 0.673, 0.5389, 0.625, 0.578, 0.625, 0.5389, 0.125, 0.5389, 0.173, 0.5, 0.125, 0.5389, 0.125, 0.5, 0.125, 0.5389, 0.07696, 0.5389, 0.2072, 0.578, 0.2115, 0.578, 0.2115, 0.5389, 0.2072, 0.578, 0.04035, 0.5389, 0.04392, 0.5389, 0.04392, 0.578, 0.04035, 0.578, 0.2115, 0.578, 0.173, 0.578, 0.173, 0.578, 0.2115, 0.4703, 0.673, 0.4703, 0.625, 0.4703, 0.625, 0.4703, 0.673, 0.4703, 0.7096, 0.4703, 0.673, 0.4703, 0.673, 0.4703, 0.7096, 0.5389, 0.07696, 0.578, 0.07696, 0.578, 0.07696, 0.5389, 0.07696, 0.578, 0.07696, 0.578, 0.04035, 0.578, 0.04035, 0.578, 0.07696, 0.375, 0.07696, 0.375, 1.0, 0.375, 1.0, 0.375, 0.07696, 0.4375, 0.06171, 0.375, 0.07696, 0.375, 0.07696, 0.4375, 0.06171, 0.5389, 0.173, 0.5, 0.125, 0.5, 0.125, 0.5389, 0.173, 0.375, 0.25, 0.375, 0.173, 0.375, 0.173, 0.375, 0.25, 0.4703, 0.75, 0.4703, 0.7096, 0.4703, 0.7096, 0.4703, 0.75, 0.578, 0.173, 0.5389, 0.173, 0.5389, 0.173, 0.578, 0.173, 0.375, 0.173, 0.4375, 0.1904, 0.4375, 0.1904, 0.375, 0.173, 0.5, 0.125, 0.5389, 0.07696, 0.5389, 0.07696, 0.5, 0.125, 0.4703, 0.5, 0.4703, 0.3169, 0.4703, 0.3169, 0.4703, 0.5, 0.5389, 0.04392, 0.5, 0.04888, 0.5, 0.04888, 0.5389, 0.04392, 0.4375, 0.1904, 0.5, 0.2011, 0.5, 0.2011, 0.4375, 0.1904, 0.375, 1.0, 0.4703, 0.9331, 0.4703, 0.9331, 0.375, 1.0, 0.5, 0.04888, 0.4375, 0.06171, 0.4375, 0.06171, 0.5, 0.04888, 0.4703, 0.3169, 0.375, 0.25, 0.375, 0.25, 0.4703, 0.3169, 0.4703, 0.577, 0.4703, 0.5385, 0.4703, 0.5385, 0.4703, 0.577, 0.5, 0.2011, 0.5389, 0.2072, 0.5389, 0.2072, 0.5, 0.2011, 0.4703, 0.9331, 0.4703, 0.75, 0.4703, 0.75, 0.4703, 0.9331, 0.4703, 0.5385, 0.4703, 0.5, 0.4703, 0.5, 0.4703, 0.5385, 0.4703, 0.625, 0.4703, 0.577, 0.4703, 0.577, 0.4703, 0.625])
me_cube_005.update()
me_cube_006 = bpy.data.meshes.new('Cube.006')
me_cube_006.from_pydata([(-0.6683, -0.6683, 4.688), (-0.8142, -0.8142, 6.316), (-0.6683, 0.6683, 4.688), (-0.8142, 0.8142, 6.316), (0.6683, -0.6683, 4.688), (0.8142, -0.8142, 6.316), (0.6683, 0.6683, 4.688), (0.8142, 0.8142, 6.316), (-0.9319, 0.4014, 5.864), (-0.9406, 0.3978, 6.008), (-0.9156, 0.65, 5.91), (-0.9156, 0.6502, 6.123), (-0.9319, -0.4014, 5.864), (-0.9406, -0.3978, 6.008), (-0.9156, -0.65, 5.91), (-0.9156, -0.6502, 6.123)], [], [(0, 1, 3, 2), (2, 3, 7, 6), (6, 7, 5, 4), (4, 5, 1, 0), (2, 6, 4, 0), (7, 3, 1, 5), (8, 9, 11, 10), (12, 14, 15, 13)])
_uv = me_cube_006.uv_layers.new(name='UVMap')
_uv.uv.foreach_set('vector', [0.375, 0.0, 0.625, 0.0, 0.625, 0.25, 0.375, 0.25, 0.375, 0.25, 0.625, 0.25, 0.625, 0.5, 0.375, 0.5, 0.375, 0.5, 0.625, 0.5, 0.625, 0.75, 0.375, 0.75, 0.375, 0.75, 0.625, 0.75, 0.625, 1.0, 0.375, 1.0, 0.125, 0.5, 0.375, 0.5, 0.375, 0.75, 0.125, 0.75, 0.625, 0.5, 0.875, 0.5, 0.875, 0.75, 0.625, 0.75, 1.087, 0.112, 1.278, 0.1096, 1.311, 0.3609, 0.9989, 0.3583, 1.087, 0.112, 0.9989, 0.3583, 1.311, 0.3609, 1.278, 0.1096])
me_cube_006.update()
me_cube_002 = bpy.data.meshes.new('Cube.002')
me_cube_002.from_pydata([(-0.6079, 0.2123, 5.638), (-0.6085, 0.1609, 6.056), (-0.4689, 1.915, 5.834), (-0.4695, 1.863, 6.251), (-0.1874, 0.2012, 5.638), (-0.188, 0.1498, 6.055), (-0.04837, 1.904, 5.833), (-0.04894, 1.852, 6.25), (-0.4795, 1.514, 5.784), (-0.4801, 1.463, 6.202), (-0.05903, 1.503, 5.783), (-0.0596, 1.451, 6.201), (-0.5864, 1.369, 7.207), (-0.5256, 1.702, 7.428), (-0.1103, 1.661, 7.375), (-0.1711, 1.328, 7.154), (-0.3012, 0.7459, 7.627), (-0.4678, -1.844, 5.922), (-0.4922, -1.749, 6.338), (-0.4618, -0.9252, 5.783), (-0.4861, -0.8304, 6.198), (-0.04282, -1.841, 5.946), (-0.06719, -1.746, 6.362), (-0.03678, -0.9216, 5.807), (-0.06115, -0.8268, 6.223), (-0.4654, -1.48, 5.867), (-0.4898, -1.385, 6.282), (-0.04042, -1.476, 5.891), (-0.06479, -1.381, 6.307), (-0.08608, -1.326, 6.67), (-0.08138, -1.676, 6.888), (-0.5064, -1.68, 6.864), (-0.5111, -1.33, 6.646)], [], [(8, 9, 3, 2), (2, 3, 7, 6), (10, 11, 5, 4), (4, 5, 1, 0), (8, 10, 4, 0), (11, 9, 1, 5), (3, 9, 12, 13), (2, 6, 10, 8), (6, 7, 11, 10), (0, 1, 9, 8), (15, 14, 16), (7, 3, 13, 14), (9, 11, 15, 12), (11, 7, 14, 15), (13, 12, 16), (12, 15, 16), (14, 13, 16), (25, 26, 20, 19), (19, 20, 24, 23), (27, 28, 22, 21), (21, 22, 18, 17), (25, 27, 21, 17), (26, 18, 31, 32), (24, 20, 26, 28), (19, 23, 27, 25), (23, 24, 28, 27), (17, 18, 26, 25), (29, 32, 31, 30), (18, 22, 30, 31), (28, 26, 32, 29), (22, 28, 29, 30)])
_uv = me_cube_002.uv_layers.new(name='UVMap')
_uv.uv.foreach_set('vector', [0.375, 0.2129, 0.625, 0.2129, 0.625, 0.25, 0.375, 0.25, 0.375, 0.25, 0.625, 0.25, 0.625, 0.5, 0.375, 0.5, 0.375, 0.5371, 0.625, 0.5371, 0.625, 0.75, 0.375, 0.75, 0.375, 0.75, 0.625, 0.75, 0.625, 1.0, 0.375, 1.0, 0.125, 0.5371, 0.375, 0.5371, 0.375, 0.75, 0.125, 0.75, 0.625, 0.5371, 0.875, 0.5371, 0.875, 0.75, 0.625, 0.75, 0.625, 0.25, 0.625, 0.2129, 0.625, 0.2129, 0.625, 0.25, 0.125, 0.5, 0.375, 0.5, 0.375, 0.5371, 0.125, 0.5371, 0.375, 0.5, 0.625, 0.5, 0.625, 0.5371, 0.375, 0.5371, 0.375, 0.0, 0.625, 0.0, 0.625, 0.2129, 0.375, 0.2129, 0.625, 0.5371, 0.625, 0.5, 0.625, 0.5371, 0.625, 0.5, 0.625, 0.25, 0.625, 0.25, 0.625, 0.5, 0.875, 0.5371, 0.625, 0.5371, 0.625, 0.5371, 0.875, 0.5371, 0.625, 0.5371, 0.625, 0.5, 0.625, 0.5, 0.625, 0.5371, 0.625, 0.25, 0.625, 0.2129, 0.625, 0.25, 0.875, 0.5371, 0.625, 0.5371, 0.875, 0.5371, 0.625, 0.5, 0.625, 0.25, 0.625, 0.5, 0.375, 0.09915, 0.625, 0.09915, 0.625, 0.25, 0.375, 0.25, 0.375, 0.25, 0.625, 0.25, 0.625, 0.5, 0.375, 0.5, 0.375, 0.6508, 0.625, 0.6508, 0.625, 0.75, 0.375, 0.75, 0.375, 0.75, 0.625, 0.75, 0.625, 1.0, 0.375, 1.0, 0.125, 0.6508, 0.375, 0.6508, 0.375, 0.75, 0.125, 0.75, 0.625, 0.09915, 0.625, 0.0, 0.625, 0.0, 0.625, 0.09915, 0.625, 0.5, 0.875, 0.5, 0.875, 0.6508, 0.625, 0.6508, 0.125, 0.5, 0.375, 0.5, 0.375, 0.6508, 0.125, 0.6508, 0.375, 0.5, 0.625, 0.5, 0.625, 0.6508, 0.375, 0.6508, 0.375, 0.0, 0.625, 0.0, 0.625, 0.09915, 0.375, 0.09915, 0.625, 0.6508, 0.875, 0.6508, 0.875, 0.75, 0.625, 0.75, 0.625, 1.0, 0.625, 0.75, 0.625, 0.75, 0.625, 1.0, 0.625, 0.6508, 0.875, 0.6508, 0.875, 0.6508, 0.625, 0.6508, 0.625, 0.75, 0.625, 0.6508, 0.625, 0.6508, 0.625, 0.75])
me_cube_002.update()
me_cube_003 = bpy.data.meshes.new('Cube.003')
me_cube_003.from_pydata([(-0.5115, -0.5115, 3.374), (-0.6917, -0.6917, 4.607), (-0.5115, 0.5115, 3.374), (-0.6917, 0.6917, 4.607), (0.5115, -0.5115, 3.374), (0.6917, -0.6917, 4.607), (0.5115, 0.5115, 3.374), (0.6917, 0.6917, 4.607), (-0.625, -0.625, 4.072), (-0.625, 0.625, 4.072), (0.625, 0.625, 4.072), (0.625, -0.625, 4.072), (-0.6917, -0.6917, 4.218), (-0.6917, 0.6917, 4.218), (0.6917, 0.6917, 4.218), (0.6917, -0.6917, 4.218), (-0.5374, 0.2595, 3.347), (-0.5374, -0.2595, 3.347), (-0.7268, 0.351, 4.641), (-0.7268, -0.351, 4.641), (-0.7418, -2.881e-10, 4.655), (0.5374, -0.2595, 3.347), (0.5374, 0.2595, 3.347), (0.7268, -0.351, 4.641), (0.7268, 0.351, 4.641), (0.7418, -2.881e-10, 4.655), (0.6568, -0.3171, 4.071), (0.6568, 0.3171, 4.071), (0.6703, -2.881e-10, 4.07), (-0.6568, 0.3171, 4.071), (-0.6568, -0.3171, 4.071), (-0.6703, -2.881e-10, 4.07), (0.7268, 0.351, 4.223), (0.7268, -0.351, 4.223), (0.7418, -2.881e-10, 4.226), (-0.7268, -0.351, 4.223), (-0.7268, 0.351, 4.223), (-0.7418, -2.881e-10, 4.226), (-0.5361, 0.5361, 3.526), (0.5361, 0.5361, 3.526), (0.5361, -0.5361, 3.526), (-0.5361, -0.5361, 3.526), (-0.5633, 0.272, 3.504), (-0.5749, -2.881e-10, 3.495), (-0.5633, -0.272, 3.504), (0.5633, -0.272, 3.504), (0.5749, -2.881e-10, 3.495), (0.5633, 0.272, 3.504), (-0.7343, -0.1755, 4.225), (-0.6635, -0.1586, 4.07), (0.7343, -0.1755, 4.225), (0.6635, -0.1586, 4.07), (-0.543, -0.1298, 3.341), (0.543, -0.1298, 3.341), (-0.7343, -0.1755, 4.648), (0.7343, -0.1755, 4.648), (0.5691, -0.136, 3.499), (-0.5691, -0.136, 3.499), (-0.7343, 0.1755, 4.225), (-0.6635, 0.1586, 4.07), (0.7343, 0.1755, 4.225), (0.6635, 0.1586, 4.07), (-0.543, 0.1298, 3.341), (0.543, 0.1298, 3.341), (-0.7343, 0.1755, 4.648), (0.7343, 0.1755, 4.648), (0.5691, 0.136, 3.499), (-0.5691, 0.136, 3.499), (0.5614, -2.881e-10, 3.495), (0.5672, -0.136, 3.499), (0.5672, 0.136, 3.499), (0.5349, -0.1304, 3.341), (0.5418, 0.1298, 3.341), (0.5644, 0.136, 3.499)], [], [(23, 19, 1, 5), (13, 3, 7, 14), (14, 7, 24, 32), (15, 5, 1, 12), (7, 3, 18, 24), (39, 10, 27, 47), (40, 11, 8, 41), (33, 23, 5, 15), (38, 9, 10, 39), (17, 21, 4, 0), (11, 15, 12, 8), (10, 14, 32, 27), (9, 13, 14, 10), (8, 12, 35, 30), (29, 36, 13, 9), (2, 6, 22, 16), (45, 26, 11, 40), (12, 1, 19, 35), (42, 29, 9, 38), (26, 33, 15, 11), (36, 18, 3, 13), (58, 59, 31, 37), (48, 49, 30, 35), (50, 51, 28, 34), (60, 61, 27, 32), (57, 52, 17, 44), (66, 63, 22, 47), (54, 55, 25, 20), (64, 65, 24, 18), (63, 62, 16, 22), (55, 50, 34, 25), (65, 60, 32, 24), (64, 58, 37, 20), (54, 48, 35, 19), (41, 8, 30, 44), (0, 41, 44, 17), (61, 66, 47, 27), (51, 56, 46, 28), (49, 57, 44, 30), (59, 67, 43, 31), (16, 42, 38, 2), (21, 45, 40, 4), (2, 38, 39, 6), (4, 40, 41, 0), (6, 39, 47, 22), (31, 43, 57, 49), (26, 45, 56, 51), (20, 37, 48, 54), (23, 33, 50, 55), (21, 17, 52, 53), (19, 23, 55, 54), (45, 21, 53, 56), (33, 26, 51, 50), (37, 31, 49, 48), (29, 42, 67, 59), (28, 46, 66, 61), (18, 36, 58, 64), (25, 34, 60, 65), (20, 25, 65, 64), (42, 16, 62, 67), (34, 28, 61, 60), (36, 29, 59, 58), (57, 43, 68, 69), (43, 67, 70, 68), (52, 57, 56, 71), (67, 62, 72, 73)])
_uv = me_cube_003.uv_layers.new(name='UVMap')
_uv.uv.foreach_set('vector', [0.625, 0.6884, 0.875, 0.6884, 0.875, 0.75, 0.625, 0.75, 0.5263, 0.25, 0.625, 0.25, 0.625, 0.5, 0.5263, 0.5, 0.5263, 0.5, 0.625, 0.5, 0.625, 0.5616, 0.5263, 0.5616, 0.5263, 0.75, 0.625, 0.75, 0.625, 1.0, 0.5263, 1.0, 0.625, 0.5, 0.875, 0.5, 0.875, 0.5616, 0.625, 0.5616, 0.4021, 0.5, 0.5, 0.5, 0.5, 0.5616, 0.4021, 0.5616, 0.4021, 0.75, 0.5, 0.75, 0.5, 1.0, 0.4021, 1.0, 0.5263, 0.6884, 0.625, 0.6884, 0.625, 0.75, 0.5263, 0.75, 0.4021, 0.25, 0.5, 0.25, 0.5, 0.5, 0.4021, 0.5, 0.125, 0.6884, 0.375, 0.6884, 0.375, 0.75, 0.125, 0.75, 0.5, 0.75, 0.5263, 0.75, 0.5263, 1.0, 0.5, 1.0, 0.5, 0.5, 0.5263, 0.5, 0.5263, 0.5616, 0.5, 0.5616, 0.5, 0.25, 0.5263, 0.25, 0.5263, 0.5, 0.5, 0.5, 0.5, 0.0, 0.5263, 0.0, 0.5263, 0.06158, 0.5, 0.06158, 0.5, 0.1884, 0.5263, 0.1884, 0.5263, 0.25, 0.5, 0.25, 0.125, 0.5, 0.375, 0.5, 0.375, 0.5616, 0.125, 0.5616, 0.4021, 0.6884, 0.5, 0.6884, 0.5, 0.75, 0.4021, 0.75, 0.5263, 0.0, 0.625, 0.0, 0.625, 0.06157, 0.5263, 0.06158, 0.4021, 0.1884, 0.5, 0.1884, 0.5, 0.25, 0.4021, 0.25, 0.5, 0.6884, 0.5263, 0.6884, 0.5263, 0.75, 0.5, 0.75, 0.5263, 0.1884, 0.625, 0.1884, 0.625, 0.25, 0.5263, 0.25, 0.5261, 0.1567, 0.5, 0.1567, 0.5001, 0.125, 0.526, 0.125, 0.5261, 0.09329, 0.5, 0.09329, 0.5, 0.06158, 0.5263, 0.06158, 0.5261, 0.6567, 0.5, 0.6567, 0.5001, 0.625, 0.526, 0.625, 0.5261, 0.5933, 0.5, 0.5933, 0.5, 0.5616, 0.5263, 0.5616, 0.4035, 0.09329, 0.3768, 0.09329, 0.375, 0.06158, 0.4021, 0.06158, 0.4021, 0.5933, 0.375, 0.5933, 0.375, 0.5616, 0.4021, 0.5616, 0.8733, 0.6567, 0.625, 0.6567, 0.6251, 0.625, 0.8715, 0.625, 0.8733, 0.5933, 0.625, 0.5933, 0.625, 0.5616, 0.875, 0.5616, 0.375, 0.5933, 0.1267, 0.5933, 0.125, 0.5616, 0.375, 0.5616, 0.625, 0.6567, 0.5261, 0.6567, 0.526, 0.625, 0.6251, 0.625, 0.625, 0.5933, 0.5261, 0.5933, 0.5263, 0.5616, 0.625, 0.5616, 0.6234, 0.1567, 0.5261, 0.1567, 0.526, 0.125, 0.6217, 0.125, 0.6234, 0.09329, 0.5261, 0.09329, 0.5263, 0.06158, 0.625, 0.06157, 0.4021, 0.0, 0.5, 0.0, 0.5, 0.06158, 0.4021, 0.06158, 0.375, 0.0, 0.4021, 0.0, 0.4021, 0.06158, 0.375, 0.06158, 0.5, 0.5933, 0.4021, 0.5933, 0.4021, 0.5616, 0.5, 0.5616, 0.5, 0.6567, 0.4021, 0.6567, 0.4022, 0.625, 0.5001, 0.625, 0.5, 0.09329, 0.4035, 0.09329, 0.4021, 0.06158, 0.5, 0.06158, 0.5, 0.1567, 0.4035, 0.1567, 0.405, 0.125, 0.5001, 0.125, 0.375, 0.1884, 0.4021, 0.1884, 0.4021, 0.25, 0.375, 0.25, 0.375, 0.6884, 0.4021, 0.6884, 0.4021, 0.75, 0.375, 0.75, 0.375, 0.25, 0.4021, 0.25, 0.4021, 0.5, 0.375, 0.5, 0.375, 0.75, 0.4021, 0.75, 0.4021, 1.0, 0.375, 1.0, 0.375, 0.5, 0.4021, 0.5, 0.4021, 0.5616, 0.375, 0.5616, 0.5001, 0.125, 0.405, 0.125, 0.4035, 0.09329, 0.5, 0.09329, 0.5, 0.6884, 0.4021, 0.6884, 0.4021, 0.6567, 0.5, 0.6567, 0.6217, 0.125, 0.526, 0.125, 0.5261, 0.09329, 0.6234, 0.09329, 0.625, 0.6884, 0.5263, 0.6884, 0.5261, 0.6567, 0.625, 0.6567, 0.375, 0.6884, 0.125, 0.6884, 0.1267, 0.6567, 0.375, 0.6567, 0.875, 0.6884, 0.625, 0.6884, 0.625, 0.6567, 0.8733, 0.6567, 0.4021, 0.6884, 0.375, 0.6884, 0.375, 0.6567, 0.4021, 0.6567, 0.5263, 0.6884, 0.5, 0.6884, 0.5, 0.6567, 0.5261, 0.6567, 0.526, 0.125, 0.5001, 0.125, 0.5, 0.09329, 0.5261, 0.09329, 0.5, 0.1884, 0.4021, 0.1884, 0.4035, 0.1567, 0.5, 0.1567, 0.5001, 0.625, 0.4022, 0.625, 0.4021, 0.5933, 0.5, 0.5933, 0.625, 0.1884, 0.5263, 0.1884, 0.5261, 0.1567, 0.6234, 0.1567, 0.6251, 0.625, 0.526, 0.625, 0.5261, 0.5933, 0.625, 0.5933, 0.8715, 0.625, 0.6251, 0.625, 0.625, 0.5933, 0.8733, 0.5933, 0.4021, 0.1884, 0.375, 0.1884, 0.3768, 0.1567, 0.4035, 0.1567, 0.526, 0.625, 0.5001, 0.625, 0.5, 0.5933, 0.5261, 0.5933, 0.5263, 0.1884, 0.5, 0.1884, 0.5, 0.1567, 0.5261, 0.1567, 0.4035, 0.09329, 0.405, 0.125, 0.405, 0.125, 0.4035, 0.09329, 0.405, 0.125, 0.4035, 0.1567, 0.4035, 0.1567, 0.405, 0.125, 0.3768, 0.09329, 0.4035, 0.09329, 0.4035, 0.09329, 0.3768, 0.09329, 0.4035, 0.1567, 0.3768, 0.1567, 0.3768, 0.1567, 0.4035, 0.1567])
me_cube_003.update()

# ---- objects
ob_cube = bpy.data.objects.new('Cube', me_cube_001)
ob_cube_003 = bpy.data.objects.new('Cube.003', me_cube_005)
ob_cube_004 = bpy.data.objects.new('Cube.004', me_cube_006)
ob_cube_001 = bpy.data.objects.new('Cube.001', me_cube_002)
ob_cube_002 = bpy.data.objects.new('Cube.002', me_cube_003)

# ---- transforms, parenting, visibility, modifiers, constraints
ob_cube.location = (0.0, 0.0, -2.444)
ob_cube_003.location = (0.0, 0.0, 2.015)
ob_cube_004.location = (0.0, 0.0, -2.444)
ob_cube_001.location = (0.0, 0.0, -2.444)
ob_cube_002.location = (0.0, 0.0, -2.444)

# ---- collection membership
col_collection.objects.link(ob_cube)
col_collection.objects.link(ob_cube_003)
col_collection.objects.link(ob_cube_004)
col_collection.objects.link(ob_cube_001)
col_collection.objects.link(ob_cube_002)

# ---- scene / render settings (as saved in the file)
scene.frame_start = 1; scene.frame_end = 250; scene.frame_set(1)
scene.render.engine = 'BLENDER_EEVEE_NEXT'
scene.cycles.sampling_pattern = 'TABULATED_SOBOL'
bpy.context.view_layer.update()

# ---- added for rendering (the .blend has no active camera and no usable light): camera, sun
cam_auto = bpy.data.cameras.new('AutoCamera')
cam_auto.lens = 50.0
cam_auto.sensor_width = 36.0
cam_auto.clip_end = 1000.0
ob_auto_camera = bpy.data.objects.new('AutoCamera', cam_auto)
scene.collection.objects.link(ob_auto_camera)
ob_auto_camera.location = (8.89898, -10.6474, 7.99083)
ob_auto_camera.rotation_euler = (1.09748, -7.21219e-08, 0.694738)
scene.camera = ob_auto_camera
light_auto_sun = bpy.data.lights.new('AutoSun', 'SUN')
light_auto_sun.energy = 3.0
light_auto_sun.angle = 0.0523599
ob_auto_sun = bpy.data.objects.new('AutoSun', light_auto_sun)
scene.collection.objects.link(ob_auto_sun)
ob_auto_sun.rotation_euler = (0.872665, 0.174533, 0.523599)
bpy.context.view_layer.update()
